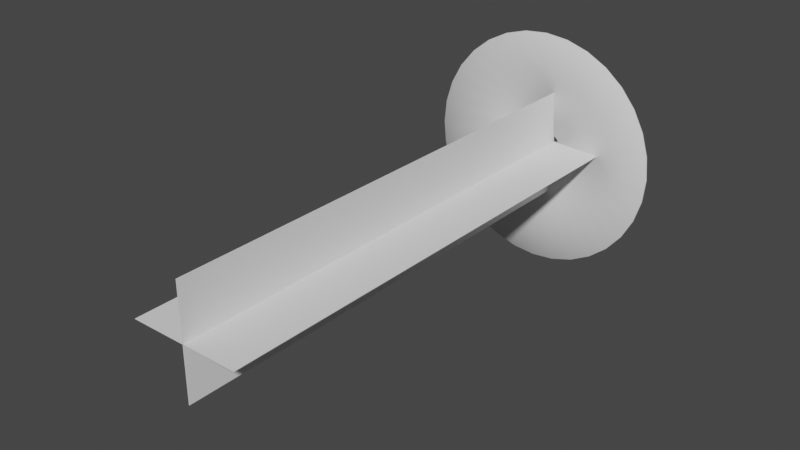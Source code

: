 # Source: VFX.blend  (saved by Blender 3.6.11; exported with 4.5.12 LTS)
import bpy
from mathutils import Matrix  # noqa: F401  (used for matrix-valued properties, if any)

bpy.ops.wm.read_factory_settings(use_empty=True)
scene = bpy.context.scene
scene.name = 'Scene'

# ---- collections
col_collection = bpy.data.collections.new('Collection'); scene.collection.children.link(col_collection)

# ---- world
world_world = bpy.data.worlds.new('World'); scene.world = world_world
world_world.use_nodes = True; world_world.node_tree.nodes.clear()
_N = world_world.node_tree.nodes; _L = world_world.node_tree.links
n0 = _N.new('ShaderNodeOutputWorld'); n0.name = 'World Output'; n0.location = (300, 300)
n1 = _N.new('ShaderNodeBackground'); n1.name = 'Background'; n1.location = (10, 300)
n1.inputs[0].default_value = (0.05088, 0.05088, 0.05088, 1.0)
_L.new(n1.outputs[0], n0.inputs[0])
n0.is_active_output = True
world_world.color = (0.05088, 0.05088, 0.05088)
world_world.use_sun_shadow = False
world_world.sun_shadow_jitter_overblur = 0.0

# ---- meshes
me_circle = bpy.data.meshes.new('Circle')
me_circle.from_pydata([(0.0, 1.0, 0.2087), (-0.1951, 0.9808, 0.2087), (-0.3827, 0.9239, 0.2087), (-0.5556, 0.8315, 0.2087), (-0.7071, 0.7071, 0.2087), (-0.8315, 0.5556, 0.2087), (-0.9239, 0.3827, 0.2087), (-0.9808, 0.1951, 0.2087), (-1.0, 0.0, 0.2087), (-0.9808, -0.1951, 0.2087), (-0.9239, -0.3827, 0.2087), (-0.8315, -0.5556, 0.2087), (-0.7071, -0.7071, 0.2087), (-0.5556, -0.8315, 0.2087), (-0.3827, -0.9239, 0.2087), (-0.1951, -0.9808, 0.2087), (0.0, -1.0, 0.2087), (0.1951, -0.9808, 0.2087), (0.3827, -0.9239, 0.2087), (0.5556, -0.8315, 0.2087), (0.7071, -0.7071, 0.2087), (0.8315, -0.5556, 0.2087), (0.9239, -0.3827, 0.2087), (0.9808, -0.1951, 0.2087), (1.0, 0.0, 0.2087), (0.9808, 0.1951, 0.2087), (0.9239, 0.3827, 0.2087), (0.8315, 0.5556, 0.2087), (0.7071, 0.7071, 0.2087), (0.5556, 0.8315, 0.2087), (0.3827, 0.9239, 0.2087), (0.1951, 0.9808, 0.2087), (-1.522e-08, 0.05068, 0.0), (-0.009887, 0.04971, 0.0), (-0.01939, 0.04682, 0.0), (-0.02816, 0.04214, 0.0), (-0.03584, 0.03584, 0.0), (-0.04214, 0.02816, 0.0), (-0.04682, 0.01939, 0.0), (-0.04971, 0.009887, 0.0), (-0.05068, 1.29e-08, 0.0), (-0.04971, -0.009887, 0.0), (-0.04682, -0.01939, 0.0), (-0.04214, -0.02816, 0.0), (-0.03584, -0.03584, 0.0), (-0.02816, -0.04214, 0.0), (-0.01939, -0.04682, 0.0), (-0.009887, -0.04971, 0.0), (-1.522e-08, -0.05068, 0.0), (0.009887, -0.04971, 0.0), (0.01939, -0.04682, 0.0), (0.02816, -0.04214, 0.0), (0.03584, -0.03584, 0.0), (0.04214, -0.02816, 0.0), (0.04682, -0.01939, 0.0), (0.04971, -0.009887, 0.0), (0.05068, 1.29e-08, 0.0), (0.04971, 0.009887, 0.0), (0.04682, 0.01939, 0.0), (0.04214, 0.02816, 0.0), (0.03584, 0.03584, 0.0), (0.02816, 0.04214, 0.0), (0.01939, 0.04682, 0.0), (0.009887, 0.04971, 0.0), (-0.4368, 0.2919, 0.04642), (-0.4854, 0.201, 0.04642), (0.2919, -0.4368, 0.04642), (0.3715, -0.3715, 0.04642), (-0.5152, 0.1025, 0.04642), (0.4368, -0.2919, 0.04642), (-0.5253, 6.449e-09, 0.04642), (0.4854, -0.201, 0.04642), (-0.5152, -0.1025, 0.04642), (0.5152, -0.1025, 0.04642), (-0.4854, -0.201, 0.04642), (0.5253, 6.449e-09, 0.04642), (-0.4368, -0.2919, 0.04642), (0.5152, 0.1025, 0.04642), (-0.3715, -0.3715, 0.04642), (0.4854, 0.201, 0.04642), (-0.2919, -0.4368, 0.04642), (0.4368, 0.2919, 0.04642), (-0.201, -0.4854, 0.04642), (-7.612e-09, 0.5253, 0.04642), (-0.1025, 0.5152, 0.04642), (0.3715, 0.3715, 0.04642), (-0.1025, -0.5152, 0.04642), (-0.201, 0.4854, 0.04642), (0.2919, 0.4368, 0.04642), (-7.612e-09, -0.5253, 0.04642), (-0.2919, 0.4368, 0.04642), (0.201, 0.4854, 0.04642), (0.1025, -0.5152, 0.04642), (-0.3715, 0.3715, 0.04642), (0.1025, 0.5152, 0.04642), (0.201, -0.4854, 0.04642)], [], [(65, 64, 37, 38), (67, 66, 51, 52), (68, 65, 38, 39), (69, 67, 52, 53), (70, 68, 39, 40), (71, 69, 53, 54), (72, 70, 40, 41), (73, 71, 54, 55), (74, 72, 41, 42), (75, 73, 55, 56), (76, 74, 42, 43), (77, 75, 56, 57), (78, 76, 43, 44), (79, 77, 57, 58), (80, 78, 44, 45), (81, 79, 58, 59), (82, 80, 45, 46), (84, 83, 32, 33), (85, 81, 59, 60), (86, 82, 46, 47), (87, 84, 33, 34), (88, 85, 60, 61), (89, 86, 47, 48), (90, 87, 34, 35), (91, 88, 61, 62), (92, 89, 48, 49), (93, 90, 35, 36), (94, 91, 62, 63), (95, 92, 49, 50), (64, 93, 36, 37), (83, 94, 63, 32), (66, 95, 50, 51), (19, 18, 95, 66), (0, 31, 94, 83), (5, 4, 93, 64), (18, 17, 92, 95), (31, 30, 91, 94), (4, 3, 90, 93), (17, 16, 89, 92), (30, 29, 88, 91), (3, 2, 87, 90), (16, 15, 86, 89), (29, 28, 85, 88), (2, 1, 84, 87), (15, 14, 82, 86), (28, 27, 81, 85), (1, 0, 83, 84), (14, 13, 80, 82), (27, 26, 79, 81), (13, 12, 78, 80), (26, 25, 77, 79), (12, 11, 76, 78), (25, 24, 75, 77), (11, 10, 74, 76), (24, 23, 73, 75), (10, 9, 72, 74), (23, 22, 71, 73), (9, 8, 70, 72), (22, 21, 69, 71), (8, 7, 68, 70), (21, 20, 67, 69), (7, 6, 65, 68), (20, 19, 66, 67), (6, 5, 64, 65)])
me_circle.polygons.foreach_set('use_smooth', [True] * 64)
_uv = me_circle.uv_layers.new(name='UVMap')
_uv.uv.foreach_set('vector', [0.1562, 0.5, 0.1874, 0.5, 0.1874, 0.00208, 0.1562, 0.00208, 0.7183, 0.5, 0.7496, 0.5, 0.7496, 0.00208, 0.7183, 0.00208, 0.1249, 0.5, 0.1562, 0.5, 0.1562, 0.00208, 0.1249, 0.00208, 0.6871, 0.5, 0.7183, 0.5, 0.7183, 0.00208, 0.6871, 0.00208, 0.09369, 0.5, 0.1249, 0.5, 0.1249, 0.00208, 0.09369, 0.00208, 0.6559, 0.5, 0.6871, 0.5, 0.6871, 0.00208, 0.6559, 0.00208, 0.06246, 0.5, 0.09369, 0.5, 0.09369, 0.00208, 0.06246, 0.00208, 0.6246, 0.5, 0.6559, 0.5, 0.6559, 0.00208, 0.6246, 0.00208, 0.03123, 0.5, 0.06246, 0.5, 0.06246, 0.00208, 0.03123, 0.00208, 0.5934, 0.5, 0.6246, 0.5, 0.6246, 0.00208, 0.5934, 0.00208, 0.0, 0.5, 0.03123, 0.5, 0.03123, 0.00208, -1.192e-07, 0.00208, 0.5622, 0.5, 0.5934, 0.5, 0.5934, 0.00208, 0.5622, 0.00208, 0.9682, 0.5, 0.9994, 0.5, 0.9994, 0.00208, 0.9682, 0.00208, 0.5309, 0.5, 0.5622, 0.5, 0.5622, 0.00208, 0.5309, 0.00208, 0.9369, 0.5, 0.9682, 0.5, 0.9682, 0.00208, 0.9369, 0.00208, 0.4997, 0.5, 0.5309, 0.5, 0.5309, 0.00208, 0.4997, 0.00208, 0.9057, 0.5, 0.9369, 0.5, 0.9369, 0.00208, 0.9057, 0.00208, 0.3123, 0.5, 0.3435, 0.5, 0.3435, 0.00208, 0.3123, 0.00208, 0.4685, 0.5, 0.4997, 0.5, 0.4997, 0.00208, 0.4685, 0.00208, 0.8745, 0.5, 0.9057, 0.5, 0.9057, 0.00208, 0.8745, 0.00208, 0.2811, 0.5, 0.3123, 0.5, 0.3123, 0.00208, 0.2811, 0.00208, 0.4372, 0.5, 0.4685, 0.5, 0.4685, 0.00208, 0.4372, 0.00208, 0.8432, 0.5, 0.8745, 0.5, 0.8745, 0.00208, 0.8432, 0.00208, 0.2499, 0.5, 0.2811, 0.5, 0.2811, 0.00208, 0.2499, 0.00208, 0.406, 0.5, 0.4372, 0.5, 0.4372, 0.00208, 0.406, 0.00208, 0.812, 0.5, 0.8432, 0.5, 0.8432, 0.00208, 0.812, 0.00208, 0.2186, 0.5, 0.2499, 0.5, 0.2499, 0.00208, 0.2186, 0.00208, 0.3748, 0.5, 0.406, 0.5, 0.406, 0.00208, 0.3748, 0.00208, 0.7808, 0.5, 0.812, 0.5, 0.812, 0.00208, 0.7808, 0.00208, 0.1874, 0.5, 0.2186, 0.5, 0.2186, 0.00208, 0.1874, 0.00208, 0.3435, 0.5, 0.3748, 0.5, 0.3748, 0.00208, 0.3435, 0.00208, 0.7496, 0.5, 0.7808, 0.5, 0.7808, 0.00208, 0.7496, 0.00208, 0.7496, 0.9979, 0.7808, 0.9979, 0.7808, 0.5, 0.7496, 0.5, 0.3435, 0.9979, 0.3748, 0.9979, 0.3748, 0.5, 0.3435, 0.5, 0.1874, 0.9979, 0.2186, 0.9979, 0.2186, 0.5, 0.1874, 0.5, 0.7808, 0.9979, 0.812, 0.9979, 0.812, 0.5, 0.7808, 0.5, 0.3748, 0.9979, 0.406, 0.9979, 0.406, 0.5, 0.3748, 0.5, 0.2186, 0.9979, 0.2499, 0.9979, 0.2499, 0.5, 0.2186, 0.5, 0.812, 0.9979, 0.8432, 0.9979, 0.8432, 0.5, 0.812, 0.5, 0.406, 0.9979, 0.4372, 0.9979, 0.4372, 0.5, 0.406, 0.5, 0.2499, 0.9979, 0.2811, 0.9979, 0.2811, 0.5, 0.2499, 0.5, 0.8432, 0.9979, 0.8745, 0.9979, 0.8745, 0.5, 0.8432, 0.5, 0.4372, 0.9979, 0.4685, 0.9979, 0.4685, 0.5, 0.4372, 0.5, 0.2811, 0.9979, 0.3123, 0.9979, 0.3123, 0.5, 0.2811, 0.5, 0.8745, 0.9979, 0.9057, 0.9979, 0.9057, 0.5, 0.8745, 0.5, 0.4685, 0.9979, 0.4997, 0.9979, 0.4997, 0.5, 0.4685, 0.5, 0.3123, 0.9979, 0.3435, 0.9979, 0.3435, 0.5, 0.3123, 0.5, 0.9057, 0.9979, 0.9369, 0.9979, 0.9369, 0.5, 0.9057, 0.5, 0.4997, 0.9979, 0.5309, 0.9979, 0.5309, 0.5, 0.4997, 0.5, 0.9369, 0.9979, 0.9682, 0.9979, 0.9682, 0.5, 0.9369, 0.5, 0.5309, 0.9979, 0.5622, 0.9979, 0.5622, 0.5, 0.5309, 0.5, 0.9682, 0.9979, 0.9994, 0.9979, 0.9994, 0.5, 0.9682, 0.5, 0.5622, 0.9979, 0.5934, 0.9979, 0.5934, 0.5, 0.5622, 0.5, 1.192e-07, 0.9979, 0.03123, 0.9979, 0.03123, 0.5, 0.0, 0.5, 0.5934, 0.9979, 0.6246, 0.9979, 0.6246, 0.5, 0.5934, 0.5, 0.03123, 0.9979, 0.06246, 0.9979, 0.06246, 0.5, 0.03123, 0.5, 0.6246, 0.9979, 0.6559, 0.9979, 0.6559, 0.5, 0.6246, 0.5, 0.06246, 0.9979, 0.09369, 0.9979, 0.09369, 0.5, 0.06246, 0.5, 0.6559, 0.9979, 0.6871, 0.9979, 0.6871, 0.5, 0.6559, 0.5, 0.09369, 0.9979, 0.1249, 0.9979, 0.1249, 0.5, 0.09369, 0.5, 0.6871, 0.9979, 0.7183, 0.9979, 0.7183, 0.5, 0.6871, 0.5, 0.1249, 0.9979, 0.1562, 0.9979, 0.1562, 0.5, 0.1249, 0.5, 0.7183, 0.9979, 0.7496, 0.9979, 0.7496, 0.5, 0.7183, 0.5, 0.1562, 0.9979, 0.1874, 0.9979, 0.1874, 0.5, 0.1562, 0.5])
me_circle.update()
me_plane_003 = bpy.data.meshes.new('Plane.003')
me_plane_003.from_pydata([(-1.0, -2.0, 0.0), (1.0, -2.0, 0.0), (-1.0, 0.0, 0.0), (1.0, 0.0, 0.0), (-5.96e-08, -2.0, -1.0), (5.96e-08, -2.0, 1.0), (-5.96e-08, 0.0, -1.0), (5.96e-08, 0.0, 1.0)], [], [(0, 1, 3, 2), (4, 5, 7, 6)])
_uv = me_plane_003.uv_layers.new(name='UVMap')
_uv.uv.foreach_set('vector', [1.0, 1.0, 0.0, 1.0, 1.192e-07, 0.0, 1.0, 1.192e-07, 1.0, 1.0, 0.0, 1.0, 1.192e-07, 0.0, 1.0, 1.192e-07])
me_plane_003.update()

# ---- objects
ob_cone_muzzle = bpy.data.objects.new('Cone Muzzle', me_circle)
ob_muzzle_planes = bpy.data.objects.new('Muzzle Planes', me_plane_003)

# ---- transforms, parenting, visibility, modifiers, constraints
ob_cone_muzzle.location = (0.0, 0.0, 0.0)
ob_cone_muzzle.rotation_euler = (1.571, -0.0, 0.0)
_m = ob_cone_muzzle.modifiers.new('Solidify', 'SOLIDIFY')
ob_muzzle_planes.location = (0.0, 0.0, 0.0)
ob_muzzle_planes.scale = (0.4492, 2.034, 0.4492)
_m = ob_muzzle_planes.modifiers.new('Solidify', 'SOLIDIFY')

# ---- collection membership
col_collection.objects.link(ob_cone_muzzle)
col_collection.objects.link(ob_muzzle_planes)

# ---- scene / render settings (as saved in the file)
scene.frame_start = 1; scene.frame_end = 250; scene.frame_set(30)
scene.render.engine = 'BLENDER_EEVEE_NEXT'
scene.render.use_simplify = True
scene.render.simplify_subdivision = 0
scene.cycles.sampling_pattern = 'TABULATED_SOBOL'
scene.view_settings.view_transform = 'Filmic'
bpy.context.view_layer.update()

# ---- added for rendering (the .blend has no active camera and no usable light): camera, sun
cam_auto = bpy.data.cameras.new('AutoCamera')
cam_auto.lens = 50.0
cam_auto.sensor_width = 36.0
cam_auto.clip_end = 1000.0
ob_auto_camera = bpy.data.objects.new('AutoCamera', cam_auto)
scene.collection.objects.link(ob_auto_camera)
ob_auto_camera.location = (4.58368, -7.5341, 3.66694)
ob_auto_camera.rotation_euler = (1.09748, -7.21219e-08, 0.694738)
scene.camera = ob_auto_camera
light_auto_sun = bpy.data.lights.new('AutoSun', 'SUN')
light_auto_sun.energy = 3.0
light_auto_sun.angle = 0.0523599
ob_auto_sun = bpy.data.objects.new('AutoSun', light_auto_sun)
scene.collection.objects.link(ob_auto_sun)
ob_auto_sun.rotation_euler = (0.872665, 0.174533, 0.523599)
bpy.context.view_layer.update()

